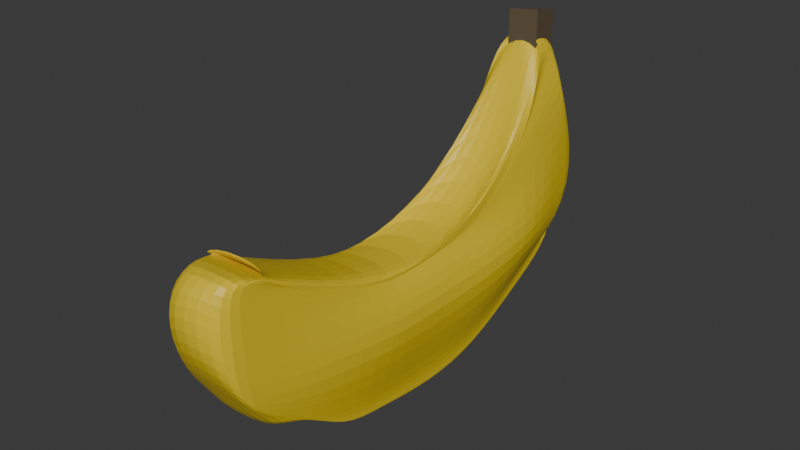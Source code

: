 # Source: blend.blend  (saved by Blender 4.1.24; exported with 4.5.12 LTS)
import bpy
from mathutils import Matrix  # noqa: F401  (used for matrix-valued properties, if any)

bpy.ops.wm.read_factory_settings(use_empty=True)
scene = bpy.context.scene
scene.name = 'Scene'

# ---- collections
col_collection = bpy.data.collections.new('Collection'); scene.collection.children.link(col_collection)

# ---- materials (node trees are filled in below, after node groups)
mat_x = bpy.data.materials.new('Материал')
mat_x.use_transparent_shadow = False
mat_001 = bpy.data.materials.new('Материал.001')
mat_001.use_transparent_shadow = False

# ---- material node trees
mat_x.use_nodes = True; mat_x.node_tree.nodes.clear()
_N = mat_x.node_tree.nodes; _L = mat_x.node_tree.links
n0 = _N.new('ShaderNodeBsdfPrincipled'); n0.name = 'Принципиальный BSDF'; n0.location = (10, 300)
n0.inputs[0].default_value = (0.8003, 0.5793, 0.01645, 1.0)
n1 = _N.new('ShaderNodeOutputMaterial'); n1.name = 'Вывод материала'; n1.location = (300, 300)
_L.new(n0.outputs[0], n1.inputs[0])
n1.is_active_output = True
mat_001.use_nodes = True; mat_001.node_tree.nodes.clear()
_N = mat_001.node_tree.nodes; _L = mat_001.node_tree.links
n0 = _N.new('ShaderNodeBsdfPrincipled'); n0.name = 'Принципиальный BSDF'; n0.location = (10, 300)
n0.inputs[0].default_value = (0.1114, 0.0824, 0.04739, 1.0)
n1 = _N.new('ShaderNodeOutputMaterial'); n1.name = 'Вывод материала'; n1.location = (300, 300)
_L.new(n0.outputs[0], n1.inputs[0])
n1.is_active_output = True

# ---- world
world_world = bpy.data.worlds.new('World'); scene.world = world_world
world_world.use_nodes = True; world_world.node_tree.nodes.clear()
_N = world_world.node_tree.nodes; _L = world_world.node_tree.links
n0 = _N.new('ShaderNodeOutputWorld'); n0.name = 'World Output'; n0.location = (300, 300)
n1 = _N.new('ShaderNodeBackground'); n1.name = 'Background'; n1.location = (10, 300)
n1.inputs[0].default_value = (0.05088, 0.05088, 0.05088, 1.0)
_L.new(n1.outputs[0], n0.inputs[0])
n0.is_active_output = True
world_world.color = (0.05088, 0.05088, 0.05088)
world_world.use_sun_shadow = False
world_world.sun_shadow_jitter_overblur = 0.0

# ---- meshes
me_x = bpy.data.meshes.new('Куб')
me_x.from_pydata([(0.1422, 2.327, 0.7356), (0.2488, 2.709, -0.3825), (0.2488, -2.24, 0.2888), (0.2488, -2.195, -0.7222), (-0.1422, 2.327, 0.7356), (-0.2488, 2.709, -0.3825), (-0.2488, -2.24, 0.2888), (-0.2488, -2.195, -0.7222), (0.2175, -2.904, 0.1875), (0.2488, 2.944, 0.2108), (-0.2488, 2.944, 0.2108), (-0.2488, -3.0, 0.1464), (0.2488, 1.051, -0.1738), (0.2488, 0.05591, -1.044), (-0.2488, 1.051, -0.1738), (-0.2488, 0.05591, -1.044), (0.2488, 0.02236, -0.1874), (-0.2488, 0.02236, -0.1874), (0.2488, -1.958, 0.1541), (-0.2488, -1.276, -0.933), (0.2488, -1.657, 0.02928), (0.2488, -1.276, -0.933), (-0.2488, -1.958, 0.1541), (-0.2488, -1.657, 0.02928), (-0.2488, -1.916, 0.1181), (0.2488, -1.916, 0.1181), (0.1422, 2.698, 0.7384), (-0.1422, 2.698, 0.7384), (0.2488, 0.03354, -0.2275), (-0.2488, 0.03354, -0.2275), (-0.2488, -1.623, -0.04592), (0.2488, -1.623, -0.04592), (0.2488, -2.62, -0.4167), (0.2488, 1.435, -0.774), (-0.2488, 1.435, -0.774), (-0.2488, -2.62, -0.4167), (-0.2488, 0.07827, -0.8794), (0.2488, 0.07827, -0.8794), (-0.2488, -1.623, -0.7974), (0.2488, -1.623, -0.7974), (0.2488, 1.444, -0.8744), (-0.1422, 2.167, 0.7724), (-0.2488, 1.813, 0.02928), (0.1422, 2.167, 0.7724), (-0.2488, 1.444, -0.8744), (0.3103, 2.051, -0.1421), (0.2488, 1.858, 0.2762), (-0.2488, 1.858, 0.2762), (0.2488, 1.701, -0.6803), (-0.2488, 1.701, -0.6803), (0.2175, -2.689, 0.3303), (0.2488, 2.329, 0.5305), (-0.2488, 2.721, 0.507), (0.2488, 0.04472, -0.1957), (-0.2488, 0.04472, -0.1957), (-0.2488, -1.623, 0.04439), (0.2488, -1.623, 0.04439), (-0.1235, -2.689, 0.3303), (-0.2488, 1.97, 0.3313), (0.2488, 1.97, 0.3313), (-0.2488, -2.195, 0.1976), (0.2488, -2.195, 0.1976), (0.1422, 2.187, 0.8441), (-0.1422, 2.187, 0.8441), (0.2488, 0.05591, -0.1597), (-0.2488, 0.05591, -0.1597), (-0.2488, -1.757, 0.03361), (0.2488, -1.757, 0.03361), (0.2488, 1.88, 0.2561), (-0.2488, 1.88, 0.2561), (0.2488, -2.519, -0.5431), (0.2488, 2.687, -0.2796), (-0.2488, 2.687, -0.2796), (-0.2488, 0.07827, -1.035), (0.2488, 0.07827, -1.035), (-0.2488, -1.254, -0.9472), (0.2488, -1.254, -0.9472), (-0.2488, -2.519, -0.5431), (-0.2488, 1.914, -0.6954), (0.2488, 1.914, -0.6954), (-0.2488, -2.944, -0.1264), (0.2488, -2.944, -0.1264), (0.2488, 3.134, -0.3548), (-0.2488, 3.134, -0.3548), (-0.3502, 0.179, -0.452), (0.3908, 0.138, -0.466), (-0.3806, -1.656, -0.4371), (0.3327, -1.642, -0.4173), (0.3728, 1.873, -0.4407), (-0.4525, 1.813, -0.425), (0.2488, -0.7333, -0.9799), (-0.2488, -0.4873, -0.209), (-0.2488, -0.7109, -0.2108), (0.2488, -0.4873, -0.209), (-0.2488, -0.7333, -0.9799), (0.2488, -0.7109, -0.2108), (0.2488, -0.6326, -0.1982), (-0.2488, -0.6326, -0.1982), (0.2488, -0.7892, -0.8794), (-0.2488, -0.7892, -0.8794), (-0.2488, -0.7221, -0.2016), (0.2488, -0.7221, -0.2016), (0.2488, -0.7892, -0.1948), (-0.2488, -0.7892, -0.1948), (-0.2488, -0.7892, -0.9589), (0.2488, -0.7892, -0.9589), (0.4164, -0.6664, -0.4378), (-0.2979, -0.779, -0.4671), (0.2488, 1.918, 0.4294), (-0.2488, 0.8115, -0.9974), (0.2488, 1.013, -0.1757), (0.2488, 0.9345, -0.1982), (0.2488, 0.9457, -0.8794), (0.2488, 0.8115, -0.9974), (-0.2488, 1.918, 0.4294), (-0.2488, 1.013, -0.1757), (-0.2488, 0.9345, -0.1982), (-0.2488, 0.9457, -0.8794), (-0.2488, 0.9904, -0.1313), (0.2488, 0.9904, -0.1313), (-0.2488, 1.035, -0.1187), (0.2488, 1.035, -0.1187), (-0.2488, 0.9569, -0.9882), (0.2488, 0.9569, -0.9882), (-0.3377, 0.9767, -0.4917), (0.4172, 1.052, -0.4492), (0.2488, -2.233, 0.2127), (-0.2488, -1.931, -0.7749), (0.2488, -2.524, 0.02928), (0.2488, -1.931, -0.687), (-0.2488, -2.233, 0.2127), (-0.336, -2.508, -0.04674), (-0.2488, -2.334, 0.2469), (0.2488, -2.334, 0.2469), (-0.2488, -2.49, -0.5163), (0.2488, -2.49, -0.5163), (0.2175, -2.639, 0.2581), (-0.2488, -2.613, 0.2494), (-0.2488, -2.479, 0.2796), (0.2175, -2.547, 0.2788), (0.2488, -1.876, -0.6661), (-0.2488, -1.876, -0.7539), (-0.2488, -2.524, -0.425), (0.2488, -2.524, -0.425), (0.2488, 2.222, -0.6461), (-0.1422, 2.26, 0.7657), (-0.2488, 2.681, 0.02928), (-0.1422, 2.311, 0.7618), (-0.2488, 2.468, -0.446), (0.1422, 2.26, 0.7657), (-0.2488, 2.222, -0.6461), (0.2488, 2.681, 0.02928), (0.1422, 2.311, 0.7618), (0.2488, 2.468, -0.446), (0.2488, 2.681, 0.4836), (-0.2488, 2.681, 0.4836), (0.2488, 1.954, 0.5138), (-0.2488, 1.954, 0.5138), (0.2488, 2.312, -0.6075), (-0.2488, 2.312, -0.6075), (0.2488, 2.681, -0.425), (-0.2488, 2.681, -0.425)], [], [(61, 2, 6, 60), (157, 145, 4, 63), (126, 130, 6, 2), (139, 126, 2, 61), (127, 129, 3, 7), (63, 4, 0, 62), (83, 10, 9, 82), (143, 128, 8, 81), (161, 146, 10, 83), (81, 8, 11, 80), (107, 92, 17, 84), (125, 110, 16, 85), (109, 113, 13, 15), (121, 108, 12, 64), (108, 114, 14, 12), (103, 91, 14, 65), (138, 130, 22, 66), (142, 131, 23, 86), (106, 95, 20, 87), (94, 90, 21, 19), (102, 93, 18, 67), (93, 91, 22, 18), (101, 96, 31, 56), (137, 132, 30, 55), (100, 97, 29, 54), (119, 111, 28, 53), (52, 27, 26, 51), (136, 133, 25, 50), (155, 147, 27, 52), (50, 25, 24, 57), (105, 98, 39, 76), (141, 134, 38, 75), (123, 112, 37, 74), (104, 99, 36, 73), (70, 32, 35, 77), (159, 148, 34, 72), (140, 135, 32, 70), (72, 34, 33, 71), (122, 117, 49, 78), (158, 153, 48, 79), (118, 116, 47, 58), (154, 152, 46, 59), (149, 145, 41, 43), (156, 149, 43, 68), (150, 144, 40, 44), (160, 151, 45, 88), (124, 115, 42, 89), (120, 114, 41, 69), (151, 154, 59, 45), (115, 118, 58, 42), (8, 50, 57, 11), (146, 155, 52, 10), (128, 136, 50, 8), (10, 52, 51, 9), (110, 119, 53, 16), (92, 100, 54, 17), (131, 137, 55, 23), (95, 101, 56, 20), (116, 120, 69, 47), (152, 156, 68, 46), (96, 102, 67, 31), (132, 138, 66, 30), (97, 103, 65, 29), (111, 121, 64, 28), (27, 63, 62, 26), (133, 139, 61, 25), (147, 157, 63, 27), (25, 61, 60, 24), (144, 158, 79, 40), (109, 122, 78, 44), (5, 72, 71, 1), (129, 140, 70, 3), (150, 159, 72, 5), (3, 70, 77, 7), (94, 104, 73, 15), (113, 123, 74, 13), (127, 141, 75, 19), (90, 105, 76, 21), (117, 124, 89, 49), (153, 160, 88, 48), (98, 106, 87, 39), (134, 142, 86, 38), (112, 125, 85, 37), (99, 107, 84, 36), (32, 81, 80, 35), (148, 161, 83, 34), (135, 143, 81, 32), (34, 83, 82, 33), (38, 86, 107, 99), (37, 85, 106, 98), (13, 74, 105, 90), (19, 75, 104, 94), (30, 66, 103, 97), (28, 64, 102, 96), (16, 53, 101, 95), (23, 55, 100, 92), (75, 38, 99, 104), (74, 37, 98, 105), (55, 30, 97, 100), (53, 28, 96, 101), (12, 14, 91, 93), (64, 12, 93, 102), (15, 13, 90, 94), (85, 16, 95, 106), (66, 22, 91, 103), (86, 23, 92, 107), (48, 88, 125, 112), (36, 84, 124, 117), (40, 79, 123, 113), (15, 73, 122, 109), (46, 68, 121, 111), (29, 65, 120, 116), (45, 59, 119, 110), (17, 54, 118, 115), (65, 14, 114, 120), (84, 17, 115, 124), (54, 29, 116, 118), (73, 36, 117, 122), (79, 48, 112, 123), (59, 46, 111, 119), (43, 41, 114, 108), (68, 43, 108, 121), (44, 40, 113, 109), (88, 45, 110, 125), (39, 87, 143, 135), (35, 80, 142, 134), (7, 77, 141, 127), (21, 76, 140, 129), (31, 67, 139, 133), (24, 60, 138, 132), (11, 57, 137, 131), (20, 56, 136, 128), (76, 39, 135, 140), (77, 35, 134, 141), (56, 31, 133, 136), (57, 24, 132, 137), (80, 11, 131, 142), (60, 6, 130, 138), (87, 20, 128, 143), (19, 21, 129, 127), (67, 18, 126, 139), (18, 22, 130, 126), (49, 89, 161, 148), (33, 82, 160, 153), (44, 78, 159, 150), (1, 71, 158, 144), (47, 69, 157, 147), (26, 62, 156, 152), (42, 58, 155, 146), (9, 51, 154, 151), (82, 9, 151, 160), (5, 1, 144, 150), (62, 0, 149, 156), (0, 4, 145, 149), (51, 26, 152, 154), (71, 33, 153, 158), (78, 49, 148, 159), (58, 47, 147, 155), (89, 42, 146, 161), (69, 41, 145, 157)])
_uv = me_x.uv_layers.new(name='UVКарта')
_uv.uv.foreach_set('vector', [0.5938, 0.0, 0.625, 0.0, 0.625, 0.25, 0.5938, 0.25, 0.5938, 0.4688, 0.625, 0.4688, 0.625, 0.5, 0.5938, 0.5, 0.375, 0.7188, 0.625, 0.7188, 0.625, 0.75, 0.375, 0.75, 0.5938, 0.9688, 0.625, 0.9688, 0.625, 1.0, 0.5938, 1.0, 0.125, 0.7188, 0.375, 0.7188, 0.375, 0.75, 0.125, 0.75, 0.8438, 0.5, 0.875, 0.5, 0.875, 0.75, 0.8438, 0.75, 0.7188, 0.5, 0.75, 0.5, 0.75, 0.75, 0.7188, 0.75, 0.4688, 0.9688, 0.5, 0.9688, 0.5, 1.0, 0.4688, 1.0, 0.4688, 0.4688, 0.5, 0.4688, 0.5, 0.5, 0.4688, 0.5, 0.4688, 0.0, 0.5, 0.0, 0.5, 0.25, 0.4688, 0.25, 0.4688, 0.3438, 0.5, 0.3438, 0.5, 0.375, 0.4688, 0.375, 0.4688, 0.8438, 0.5, 0.8438, 0.5, 0.875, 0.4688, 0.875, 0.125, 0.5938, 0.375, 0.5938, 0.375, 0.625, 0.125, 0.625, 0.5938, 0.8438, 0.625, 0.8438, 0.625, 0.875, 0.5938, 0.875, 0.375, 0.5938, 0.625, 0.5938, 0.625, 0.625, 0.375, 0.625, 0.5938, 0.3438, 0.625, 0.3438, 0.625, 0.375, 0.5938, 0.375, 0.5938, 0.2812, 0.625, 0.2812, 0.625, 0.3125, 0.5938, 0.3125, 0.4688, 0.2812, 0.5, 0.2812, 0.5, 0.3125, 0.4688, 0.3125, 0.4688, 0.9062, 0.5, 0.9062, 0.5, 0.9375, 0.4688, 0.9375, 0.125, 0.6562, 0.375, 0.6562, 0.375, 0.6875, 0.125, 0.6875, 0.5938, 0.9062, 0.625, 0.9062, 0.625, 0.9375, 0.5938, 0.9375, 0.375, 0.6562, 0.625, 0.6562, 0.625, 0.6875, 0.375, 0.6875, 0.5312, 0.9062, 0.5625, 0.9062, 0.5625, 0.9375, 0.5312, 0.9375, 0.5312, 0.2812, 0.5625, 0.2812, 0.5625, 0.3125, 0.5312, 0.3125, 0.5312, 0.3438, 0.5625, 0.3438, 0.5625, 0.375, 0.5312, 0.375, 0.5312, 0.8438, 0.5625, 0.8438, 0.5625, 0.875, 0.5312, 0.875, 0.7812, 0.5, 0.8125, 0.5, 0.8125, 0.75, 0.7812, 0.75, 0.5312, 0.9688, 0.5625, 0.9688, 0.5625, 1.0, 0.5312, 1.0, 0.5312, 0.4688, 0.5625, 0.4688, 0.5625, 0.5, 0.5312, 0.5, 0.5312, 0.0, 0.5625, 0.0, 0.5625, 0.25, 0.5312, 0.25, 0.4062, 0.9062, 0.4375, 0.9062, 0.4375, 0.9375, 0.4062, 0.9375, 0.4062, 0.2812, 0.4375, 0.2812, 0.4375, 0.3125, 0.4062, 0.3125, 0.4062, 0.8438, 0.4375, 0.8438, 0.4375, 0.875, 0.4062, 0.875, 0.4062, 0.3438, 0.4375, 0.3438, 0.4375, 0.375, 0.4062, 0.375, 0.4062, 0.0, 0.4375, 0.0, 0.4375, 0.25, 0.4062, 0.25, 0.4062, 0.4688, 0.4375, 0.4688, 0.4375, 0.5, 0.4062, 0.5, 0.4062, 0.9688, 0.4375, 0.9688, 0.4375, 1.0, 0.4062, 1.0, 0.6562, 0.5, 0.6875, 0.5, 0.6875, 0.75, 0.6562, 0.75, 0.4062, 0.4062, 0.4375, 0.4062, 0.4375, 0.4375, 0.4062, 0.4375, 0.4062, 0.7812, 0.4375, 0.7812, 0.4375, 0.8125, 0.4062, 0.8125, 0.5312, 0.4062, 0.5625, 0.4062, 0.5625, 0.4375, 0.5312, 0.4375, 0.5312, 0.7812, 0.5625, 0.7812, 0.5625, 0.8125, 0.5312, 0.8125, 0.375, 0.5312, 0.625, 0.5312, 0.625, 0.5625, 0.375, 0.5625, 0.5938, 0.7812, 0.625, 0.7812, 0.625, 0.8125, 0.5938, 0.8125, 0.125, 0.5312, 0.375, 0.5312, 0.375, 0.5625, 0.125, 0.5625, 0.4688, 0.7812, 0.5, 0.7812, 0.5, 0.8125, 0.4688, 0.8125, 0.4688, 0.4062, 0.5, 0.4062, 0.5, 0.4375, 0.4688, 0.4375, 0.5938, 0.4062, 0.625, 0.4062, 0.625, 0.4375, 0.5938, 0.4375, 0.5, 0.7812, 0.5312, 0.7812, 0.5312, 0.8125, 0.5, 0.8125, 0.5, 0.4062, 0.5312, 0.4062, 0.5312, 0.4375, 0.5, 0.4375, 0.5, 0.0, 0.5312, 0.0, 0.5312, 0.25, 0.5, 0.25, 0.5, 0.4688, 0.5312, 0.4688, 0.5312, 0.5, 0.5, 0.5, 0.5, 0.9688, 0.5312, 0.9688, 0.5312, 1.0, 0.5, 1.0, 0.75, 0.5, 0.7812, 0.5, 0.7812, 0.75, 0.75, 0.75, 0.5, 0.8438, 0.5312, 0.8438, 0.5312, 0.875, 0.5, 0.875, 0.5, 0.3438, 0.5312, 0.3438, 0.5312, 0.375, 0.5, 0.375, 0.5, 0.2812, 0.5312, 0.2812, 0.5312, 0.3125, 0.5, 0.3125, 0.5, 0.9062, 0.5312, 0.9062, 0.5312, 0.9375, 0.5, 0.9375, 0.5625, 0.4062, 0.5938, 0.4062, 0.5938, 0.4375, 0.5625, 0.4375, 0.5625, 0.7812, 0.5938, 0.7812, 0.5938, 0.8125, 0.5625, 0.8125, 0.5625, 0.9062, 0.5938, 0.9062, 0.5938, 0.9375, 0.5625, 0.9375, 0.5625, 0.2812, 0.5938, 0.2812, 0.5938, 0.3125, 0.5625, 0.3125, 0.5625, 0.3438, 0.5938, 0.3438, 0.5938, 0.375, 0.5625, 0.375, 0.5625, 0.8438, 0.5938, 0.8438, 0.5938, 0.875, 0.5625, 0.875, 0.8125, 0.5, 0.8438, 0.5, 0.8438, 0.75, 0.8125, 0.75, 0.5625, 0.9688, 0.5938, 0.9688, 0.5938, 1.0, 0.5625, 1.0, 0.5625, 0.4688, 0.5938, 0.4688, 0.5938, 0.5, 0.5625, 0.5, 0.5625, 0.0, 0.5938, 0.0, 0.5938, 0.25, 0.5625, 0.25, 0.375, 0.7812, 0.4062, 0.7812, 0.4062, 0.8125, 0.375, 0.8125, 0.375, 0.4062, 0.4062, 0.4062, 0.4062, 0.4375, 0.375, 0.4375, 0.625, 0.5, 0.6562, 0.5, 0.6562, 0.75, 0.625, 0.75, 0.375, 0.9688, 0.4062, 0.9688, 0.4062, 1.0, 0.375, 1.0, 0.375, 0.4688, 0.4062, 0.4688, 0.4062, 0.5, 0.375, 0.5, 0.375, 0.0, 0.4062, 0.0, 0.4062, 0.25, 0.375, 0.25, 0.375, 0.3438, 0.4062, 0.3438, 0.4062, 0.375, 0.375, 0.375, 0.375, 0.8438, 0.4062, 0.8438, 0.4062, 0.875, 0.375, 0.875, 0.375, 0.2812, 0.4062, 0.2812, 0.4062, 0.3125, 0.375, 0.3125, 0.375, 0.9062, 0.4062, 0.9062, 0.4062, 0.9375, 0.375, 0.9375, 0.4375, 0.4062, 0.4688, 0.4062, 0.4688, 0.4375, 0.4375, 0.4375, 0.4375, 0.7812, 0.4688, 0.7812, 0.4688, 0.8125, 0.4375, 0.8125, 0.4375, 0.9062, 0.4688, 0.9062, 0.4688, 0.9375, 0.4375, 0.9375, 0.4375, 0.2812, 0.4688, 0.2812, 0.4688, 0.3125, 0.4375, 0.3125, 0.4375, 0.8438, 0.4688, 0.8438, 0.4688, 0.875, 0.4375, 0.875, 0.4375, 0.3438, 0.4688, 0.3438, 0.4688, 0.375, 0.4375, 0.375, 0.4375, 0.0, 0.4688, 0.0, 0.4688, 0.25, 0.4375, 0.25, 0.4375, 0.4688, 0.4688, 0.4688, 0.4688, 0.5, 0.4375, 0.5, 0.4375, 0.9688, 0.4688, 0.9688, 0.4688, 1.0, 0.4375, 1.0, 0.6875, 0.5, 0.7188, 0.5, 0.7188, 0.75, 0.6875, 0.75, 0.4375, 0.3125, 0.4688, 0.3125, 0.4688, 0.3438, 0.4375, 0.3438, 0.4375, 0.875, 0.4688, 0.875, 0.4688, 0.9062, 0.4375, 0.9062, 0.375, 0.875, 0.4062, 0.875, 0.4062, 0.9062, 0.375, 0.9062, 0.375, 0.3125, 0.4062, 0.3125, 0.4062, 0.3438, 0.375, 0.3438, 0.5625, 0.3125, 0.5938, 0.3125, 0.5938, 0.3438, 0.5625, 0.3438, 0.5625, 0.875, 0.5938, 0.875, 0.5938, 0.9062, 0.5625, 0.9062, 0.5, 0.875, 0.5312, 0.875, 0.5312, 0.9062, 0.5, 0.9062, 0.5, 0.3125, 0.5312, 0.3125, 0.5312, 0.3438, 0.5, 0.3438, 0.4062, 0.3125, 0.4375, 0.3125, 0.4375, 0.3438, 0.4062, 0.3438, 0.4062, 0.875, 0.4375, 0.875, 0.4375, 0.9062, 0.4062, 0.9062, 0.5312, 0.3125, 0.5625, 0.3125, 0.5625, 0.3438, 0.5312, 0.3438, 0.5312, 0.875, 0.5625, 0.875, 0.5625, 0.9062, 0.5312, 0.9062, 0.375, 0.625, 0.625, 0.625, 0.625, 0.6562, 0.375, 0.6562, 0.5938, 0.875, 0.625, 0.875, 0.625, 0.9062, 0.5938, 0.9062, 0.125, 0.625, 0.375, 0.625, 0.375, 0.6562, 0.125, 0.6562, 0.4688, 0.875, 0.5, 0.875, 0.5, 0.9062, 0.4688, 0.9062, 0.5938, 0.3125, 0.625, 0.3125, 0.625, 0.3438, 0.5938, 0.3438, 0.4688, 0.3125, 0.5, 0.3125, 0.5, 0.3438, 0.4688, 0.3438, 0.4375, 0.8125, 0.4688, 0.8125, 0.4688, 0.8438, 0.4375, 0.8438, 0.4375, 0.375, 0.4688, 0.375, 0.4688, 0.4062, 0.4375, 0.4062, 0.375, 0.8125, 0.4062, 0.8125, 0.4062, 0.8438, 0.375, 0.8438, 0.375, 0.375, 0.4062, 0.375, 0.4062, 0.4062, 0.375, 0.4062, 0.5625, 0.8125, 0.5938, 0.8125, 0.5938, 0.8438, 0.5625, 0.8438, 0.5625, 0.375, 0.5938, 0.375, 0.5938, 0.4062, 0.5625, 0.4062, 0.5, 0.8125, 0.5312, 0.8125, 0.5312, 0.8438, 0.5, 0.8438, 0.5, 0.375, 0.5312, 0.375, 0.5312, 0.4062, 0.5, 0.4062, 0.5938, 0.375, 0.625, 0.375, 0.625, 0.4062, 0.5938, 0.4062, 0.4688, 0.375, 0.5, 0.375, 0.5, 0.4062, 0.4688, 0.4062, 0.5312, 0.375, 0.5625, 0.375, 0.5625, 0.4062, 0.5312, 0.4062, 0.4062, 0.375, 0.4375, 0.375, 0.4375, 0.4062, 0.4062, 0.4062, 0.4062, 0.8125, 0.4375, 0.8125, 0.4375, 0.8438, 0.4062, 0.8438, 0.5312, 0.8125, 0.5625, 0.8125, 0.5625, 0.8438, 0.5312, 0.8438, 0.375, 0.5625, 0.625, 0.5625, 0.625, 0.5938, 0.375, 0.5938, 0.5938, 0.8125, 0.625, 0.8125, 0.625, 0.8438, 0.5938, 0.8438, 0.125, 0.5625, 0.375, 0.5625, 0.375, 0.5938, 0.125, 0.5938, 0.4688, 0.8125, 0.5, 0.8125, 0.5, 0.8438, 0.4688, 0.8438, 0.4375, 0.9375, 0.4688, 0.9375, 0.4688, 0.9688, 0.4375, 0.9688, 0.4375, 0.25, 0.4688, 0.25, 0.4688, 0.2812, 0.4375, 0.2812, 0.375, 0.25, 0.4062, 0.25, 0.4062, 0.2812, 0.375, 0.2812, 0.375, 0.9375, 0.4062, 0.9375, 0.4062, 0.9688, 0.375, 0.9688, 0.5625, 0.9375, 0.5938, 0.9375, 0.5938, 0.9688, 0.5625, 0.9688, 0.5625, 0.25, 0.5938, 0.25, 0.5938, 0.2812, 0.5625, 0.2812, 0.5, 0.25, 0.5312, 0.25, 0.5312, 0.2812, 0.5, 0.2812, 0.5, 0.9375, 0.5312, 0.9375, 0.5312, 0.9688, 0.5, 0.9688, 0.4062, 0.9375, 0.4375, 0.9375, 0.4375, 0.9688, 0.4062, 0.9688, 0.4062, 0.25, 0.4375, 0.25, 0.4375, 0.2812, 0.4062, 0.2812, 0.5312, 0.9375, 0.5625, 0.9375, 0.5625, 0.9688, 0.5312, 0.9688, 0.5312, 0.25, 0.5625, 0.25, 0.5625, 0.2812, 0.5312, 0.2812, 0.4688, 0.25, 0.5, 0.25, 0.5, 0.2812, 0.4688, 0.2812, 0.5938, 0.25, 0.625, 0.25, 0.625, 0.2812, 0.5938, 0.2812, 0.4688, 0.9375, 0.5, 0.9375, 0.5, 0.9688, 0.4688, 0.9688, 0.125, 0.6875, 0.375, 0.6875, 0.375, 0.7188, 0.125, 0.7188, 0.5938, 0.9375, 0.625, 0.9375, 0.625, 0.9688, 0.5938, 0.9688, 0.375, 0.6875, 0.625, 0.6875, 0.625, 0.7188, 0.375, 0.7188, 0.4375, 0.4375, 0.4688, 0.4375, 0.4688, 0.4688, 0.4375, 0.4688, 0.4375, 0.75, 0.4688, 0.75, 0.4688, 0.7812, 0.4375, 0.7812, 0.375, 0.4375, 0.4062, 0.4375, 0.4062, 0.4688, 0.375, 0.4688, 0.375, 0.75, 0.4062, 0.75, 0.4062, 0.7812, 0.375, 0.7812, 0.5625, 0.4375, 0.5938, 0.4375, 0.5938, 0.4688, 0.5625, 0.4688, 0.5625, 0.75, 0.5938, 0.75, 0.5938, 0.7812, 0.5625, 0.7812, 0.5, 0.4375, 0.5312, 0.4375, 0.5312, 0.4688, 0.5, 0.4688, 0.5, 0.75, 0.5312, 0.75, 0.5312, 0.7812, 0.5, 0.7812, 0.4688, 0.75, 0.5, 0.75, 0.5, 0.7812, 0.4688, 0.7812, 0.125, 0.5, 0.375, 0.5, 0.375, 0.5312, 0.125, 0.5312, 0.5938, 0.75, 0.625, 0.75, 0.625, 0.7812, 0.5938, 0.7812, 0.375, 0.5, 0.625, 0.5, 0.625, 0.5312, 0.375, 0.5312, 0.5312, 0.75, 0.5625, 0.75, 0.5625, 0.7812, 0.5312, 0.7812, 0.4062, 0.75, 0.4375, 0.75, 0.4375, 0.7812, 0.4062, 0.7812, 0.4062, 0.4375, 0.4375, 0.4375, 0.4375, 0.4688, 0.4062, 0.4688, 0.5312, 0.4375, 0.5625, 0.4375, 0.5625, 0.4688, 0.5312, 0.4688, 0.4688, 0.4375, 0.5, 0.4375, 0.5, 0.4688, 0.4688, 0.4688, 0.5938, 0.4375, 0.625, 0.4375, 0.625, 0.4688, 0.5938, 0.4688])
me_x.materials.append(mat_x)
me_x.update()
me_001 = bpy.data.meshes.new('Куб.001')
me_001.from_pydata([(-1.0, -1.0, -1.0), (-1.0, -1.0, 1.0), (-1.0, 1.0, -1.0), (-1.0, 1.0, 1.0), (1.0, -1.0, -1.0), (1.0, -1.0, 1.0), (1.0, 1.0, -1.0), (1.0, 1.0, 1.0)], [], [(0, 1, 3, 2), (2, 3, 7, 6), (6, 7, 5, 4), (4, 5, 1, 0), (2, 6, 4, 0), (7, 3, 1, 5)])
_uv = me_001.uv_layers.new(name='UVКарта')
_uv.uv.foreach_set('vector', [0.375, 0.0, 0.625, 0.0, 0.625, 0.25, 0.375, 0.25, 0.375, 0.25, 0.625, 0.25, 0.625, 0.5, 0.375, 0.5, 0.375, 0.5, 0.625, 0.5, 0.625, 0.75, 0.375, 0.75, 0.375, 0.75, 0.625, 0.75, 0.625, 1.0, 0.375, 1.0, 0.125, 0.5, 0.375, 0.5, 0.375, 0.75, 0.125, 0.75, 0.625, 0.5, 0.875, 0.5, 0.875, 0.75, 0.625, 0.75])
me_001.materials.append(mat_001)
me_001.update()

# ---- objects
ob_x = bpy.data.objects.new('Куб', me_x)
ob_001 = bpy.data.objects.new('Куб.001', me_001)

# ---- transforms, parenting, visibility, modifiers, constraints
ob_x.location = (0.0, 0.0, 0.0)
ob_x.scale = (1.236, 0.8048, 1.537)
_m = ob_x.modifiers.new('Подразделения', 'SUBSURF')
_m.levels = 4
ob_001.location = (-0.02111, 1.942, 1.2)
ob_001.rotation_euler = (-0.2287, -0.129, 0.0786)
ob_001.scale = (0.1463, 0.1463, 0.1998)

# ---- collection membership
col_collection.objects.link(ob_x)
col_collection.objects.link(ob_001)

# ---- scene / render settings (as saved in the file)
scene.frame_start = 1; scene.frame_end = 250; scene.frame_set(195)
scene.render.engine = 'BLENDER_EEVEE_NEXT'
scene.cycles.sampling_pattern = 'TABULATED_SOBOL'
scene.eevee.ray_tracing_options.trace_max_roughness = 0.0
bpy.context.view_layer.update()

# ---- added for rendering (the .blend has no active camera and no usable light): camera, sun
cam_auto = bpy.data.cameras.new('AutoCamera')
cam_auto.lens = 50.0
cam_auto.sensor_width = 36.0
cam_auto.clip_end = 1000.0
ob_auto_camera = bpy.data.objects.new('AutoCamera', cam_auto)
scene.collection.objects.link(ob_auto_camera)
ob_auto_camera.location = (5.43875, -6.49868, 4.28857)
ob_auto_camera.rotation_euler = (1.09748, -7.21219e-08, 0.694738)
scene.camera = ob_auto_camera
light_auto_sun = bpy.data.lights.new('AutoSun', 'SUN')
light_auto_sun.energy = 3.0
light_auto_sun.angle = 0.0523599
ob_auto_sun = bpy.data.objects.new('AutoSun', light_auto_sun)
scene.collection.objects.link(ob_auto_sun)
ob_auto_sun.rotation_euler = (0.872665, 0.174533, 0.523599)
bpy.context.view_layer.update()
